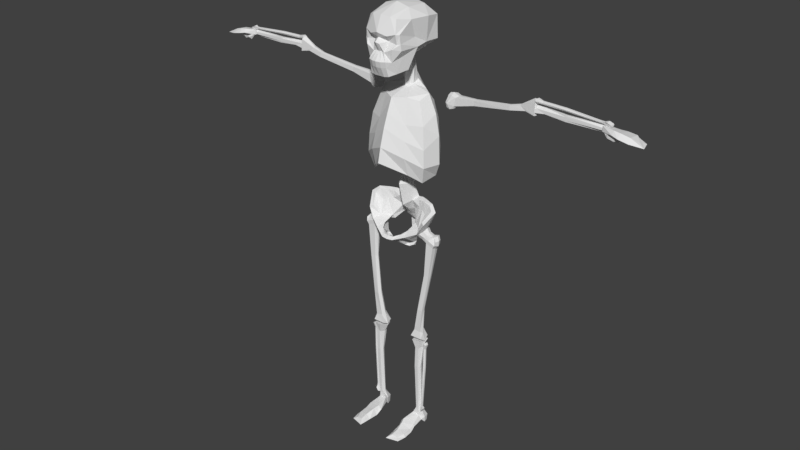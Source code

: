 # Source: skeleton.blend  (saved by Blender 2.79.0; exported with 4.5.12 LTS)
import bpy
from mathutils import Matrix  # noqa: F401  (used for matrix-valued properties, if any)

bpy.ops.wm.read_factory_settings(use_empty=True)
scene = bpy.context.scene
scene.name = 'Scene'

# ---- collections
col_collection_1 = bpy.data.collections.new('Collection 1'); scene.collection.children.link(col_collection_1)

# ---- world
world_world = bpy.data.worlds.new('World'); scene.world = world_world
world_world.color = (0.05088, 0.05088, 0.05088)
world_world.use_sun_shadow = False
world_world.sun_shadow_jitter_overblur = 0.0
world_world.cycles.sampling_method = 'MANUAL'

# ---- meshes
me_cube_001 = bpy.data.meshes.new('Cube.001')
me_cube_001.from_pydata([(0.2212, 0.2319, 2.282), (0.2071, 0.2209, 2.491), (0.2499, 0.007591, 2.188), (0.2444, 0.01251, 2.32), (0.1687, 0.05919, 2.648), (0.2169, 0.03727, 2.061), (0.0, -0.0365, 2.662), (0.0, -0.1789, 2.225), (0.1484, -0.03569, 2.124), (0.06377, 0.3376, 2.235), (0.0, 0.3785, 2.37), (0.07992, 0.278, 2.351), (0.0, 0.3606, 2.595), (0.08034, 0.2572, 2.562), (0.1437, -0.07562, 2.261), (0.0, -0.1546, 2.333), (0.1304, -0.05603, 2.379), (0.0, -0.1162, 2.463), (0.1294, 0.1767, 2.7), (0.1927, 0.1329, 2.688), (0.2433, 0.1543, 2.09), (0.1953, 0.2432, 2.179), (0.2904, 0.1315, 2.192), (0.2834, 0.132, 2.401), (0.0, 0.377, 2.25), (0.0, 0.2294, 2.216), (0.03949, 0.2509, 2.21), (0.0, 0.2442, 2.772), (0.04245, 0.1509, 2.718), (0.2247, 0.03007, 2.484), (0.0, 0.304, 2.679), (0.0786, 0.2313, 2.661), (0.1156, -0.02714, 2.487), (0.0, -0.07963, 2.559), (0.1739, 0.2107, 2.616), (0.2473, 0.1404, 2.552), (0.08948, 0.01924, 2.667), (0.03943, 0.2047, 2.741), (0.0, 0.1106, 2.705), (0.0, 0.2129, 2.857), (0.04957, 0.1465, 2.822), (0.04387, 0.1774, 2.837), (0.0, 0.1141, 2.812), (0.0, 0.2093, 2.943), (0.03634, 0.1307, 2.925), (0.03332, 0.1735, 2.929), (0.0, 0.0916, 2.927), (0.0, 0.3313, 3.206), (0.1728, 0.1401, 3.221), (0.1563, 0.2557, 3.204), (0.0, 0.2097, 3.291), (0.0, -0.1987, 2.959), (0.06775, -0.1788, 2.96), (0.0, -0.1816, 3.152), (0.1662, 0.2501, 3.041), (0.0, 0.02477, 3.314), (0.1453, 0.03504, 3.097), (0.0, 0.3114, 3.034), (0.0, -0.1537, 2.847), (0.0, -0.01175, 2.898), (0.0, -0.1878, 2.916), (0.03491, -0.1926, 2.958), (0.1404, -0.1189, 3.142), (0.0, 0.04606, 2.96), (0.0, -0.1617, 3.115), (0.1257, -0.06702, 2.985), (0.0341, -0.1817, 2.915), (0.1076, -0.1525, 3.046), (0.0, -0.1554, 3.017), (0.03881, -0.1537, 2.847), (0.1653, 0.1321, 3.046), (0.1243, -0.128, 3.076), (0.01379, -0.1554, 3.109), (0.05736, -0.125, 3.087), (0.1497, -0.1092, 3.034), (0.1521, -0.01177, 3.226), (0.1644, 0.04132, 3.033), (0.131, -0.01532, 2.881), (0.04305, -0.1605, 3.016), (0.06694, -0.1679, 2.917), (0.06606, -0.1641, 3.131), (0.01929, -0.1534, 3.021), (0.0741, -0.151, 2.854), (0.0, -0.1381, 3.26), (0.09375, -0.1395, 2.953), (0.07252, -0.1297, 3.255), (0.01971, -0.1845, 3.079), (0.0, -0.1975, 3.088), (0.07207, 0.314, 3.197), (0.0706, 0.3061, 3.037), (0.09143, 0.1968, 3.279), (0.09557, 0.02743, 3.29), (0.1239, -0.1399, 3.146), (0.1469, -0.1151, 3.081), (0.09917, -0.1016, 2.864), (0.1084, -0.1123, 3.241), (0.05677, 0.2405, 2.098), (0.0, 0.2789, 2.073), (0.0, 0.163, 2.138), (0.03207, 0.1814, 2.13), (0.05165, 0.1479, 1.978), (0.0, 0.1789, 1.97), (0.0, 0.045, 1.987), (0.03692, 0.08832, 1.986), (0.194, 0.09723, 1.789), (0.0, 0.08973, 1.808), (0.05923, 0.1253, 1.849), (0.1223, 0.2055, 1.703), (0.0, 0.2347, 1.821), (0.0, 0.1954, 1.702), (0.05984, 0.1995, 1.713), (0.05188, 0.2737, 1.573), (0.0, 0.2863, 1.571), (0.0, 0.2399, 1.577), (0.04457, 0.2474, 1.579), (0.0, 0.2073, 1.509), (0.05795, 0.2586, 1.637), (0.07909, 0.2073, 1.793), (0.0, 0.295, 1.727), (0.0, 0.2173, 1.659), (0.07163, 0.3041, 1.654), (0.0, 0.2493, 1.628), (0.0, 0.3245, 1.664), (0.09962, 0.1189, 1.659), (0.2583, 0.08836, 1.835), (0.156, 0.1178, 1.643), (0.1192, 0.171, 1.878), (0.1097, 0.1314, 1.866), (0.1496, 0.2179, 1.782), (0.1702, 0.1795, 1.681), (0.0, 0.211, 1.89), (0.07487, 0.181, 1.867), (0.1547, 0.1041, 1.653), (0.1052, 0.00905, 1.662), (0.2057, -0.006057, 1.673), (0.1772, 0.03313, 1.634), (0.0, -0.05143, 1.586), (0.0, -0.07457, 1.625), (0.1058, 0.1049, 1.691), (0.1581, 0.1118, 1.806), (0.0, -0.09521, 1.605), (0.2254, 0.02552, 1.76), (0.2095, 0.1903, 1.792), (0.03838, -0.06903, 1.626), (0.04377, -0.03992, 1.592), (0.1689, 0.1206, 1.871), (0.04581, -0.0899, 1.608), (0.2491, 0.0107, 1.747), (0.1729, 0.1493, 1.88), (0.118, 0.1281, 1.816), (0.2942, 0.09357, 1.834), (0.1906, 0.059, 1.69), (0.06711, 0.2251, 1.673), (0.08443, 0.2741, 1.709), (0.237, 0.1355, 1.739), (0.2447, 0.1205, 1.876), (0.2301, 0.1054, 1.863), (0.1712, 0.05031, 1.688), (0.0, -0.02333, 1.577), (0.03217, -0.02742, 1.589), (0.06632, 0.03008, 1.532), (0.09935, 0.04369, 1.526), (0.0966, 0.06377, 1.517), (0.06697, 0.05301, 1.523), (0.1348, 0.08766, 1.569), (0.0911, 0.05271, 1.544), (0.1427, 0.07186, 1.572), (0.1319, -0.01128, 1.611), (0.08313, -0.03334, 1.644), (0.1256, -0.04928, 1.637), (0.116, 0.001699, 1.616), (0.1264, 0.0576, 1.539), (0.1265, 0.07705, 1.53), (0.05409, 0.1588, 1.772), (0.0, 0.1504, 1.756), (0.0847, 0.07574, 1.534), (0.156, 0.059, 1.643), (0.1242, 0.0608, 1.559), (0.1132, 0.08079, 1.553), (0.2083, 0.06444, 1.654), (0.1906, 0.1178, 1.69), (0.2029, 0.059, 1.609), (0.2375, 0.059, 1.656), (0.2029, 0.1178, 1.609), (0.2375, 0.1178, 1.656), (0.2179, 0.05249, 1.679), (0.1756, 0.05249, 1.62), (0.2255, 0.05239, 1.629), (0.2467, 0.08838, 1.658), (0.2043, 0.08838, 1.599), (0.2255, 0.1244, 1.629), (0.168, 0.05239, 1.67), (0.2179, 0.1243, 1.679), (0.1756, 0.1243, 1.62), (0.168, 0.1244, 1.67), (0.1892, 0.08838, 1.7), (0.1468, 0.08838, 1.641), (0.2266, 0.08838, 1.691), (0.1669, 0.08838, 1.608), (0.1968, 0.1391, 1.65), (0.156, 0.08838, 1.679), (0.1968, 0.03766, 1.65), (0.3152, 0.0536, 1.591), (0.2637, 0.05332, 1.614), (0.242, 0.05525, 1.592), (0.2776, 0.09105, 1.645), (0.2696, 0.06134, 1.643), (0.2293, 0.08749, 1.58), (0.2404, 0.1203, 1.589), (0.2619, 0.1252, 1.611), (0.2682, 0.12, 1.641), (0.2991, 0.05555, 1.566), (0.3291, 0.09133, 1.622), (0.3211, 0.06162, 1.62), (0.3019, 0.08775, 1.555), (0.2975, 0.1206, 1.563), (0.3134, 0.1255, 1.588), (0.3196, 0.1203, 1.617), (0.3278, 0.08962, 1.583), (0.307, 0.1085, 1.647), (0.299, 0.07874, 1.645), (0.2975, 0.1374, 1.642), (0.159, 0.03269, 0.8472), (0.1442, 0.05497, 0.8625), (0.159, 0.07575, 0.8717), (0.2094, 0.03294, 0.8393), (0.222, 0.05778, 0.8266), (0.2094, 0.076, 0.8638), (0.276, 0.06688, 1.319), (0.231, 0.05293, 1.027), (0.2258, 0.07049, 1.038), (0.2717, 0.08761, 1.323), (0.2328, 0.04637, 1.33), (0.1904, 0.02819, 1.031), (0.2285, 0.03208, 1.027), (0.2721, 0.04657, 1.325), (0.1877, 0.0666, 1.042), (0.2324, 0.08742, 1.328), (0.2198, 0.06669, 1.324), (0.1762, 0.04904, 1.029), (0.1332, 0.02171, 0.7871), (0.1266, 0.06321, 0.7668), (0.1332, 0.1056, 0.7871), (0.2258, 0.0221, 0.7871), (0.2361, 0.06361, 0.7625), (0.2258, 0.1059, 0.7871), (0.1578, 0.0092, 0.7679), (0.1331, 0.06933, 0.7493), (0.1455, 0.1112, 0.7557), (0.2188, 0.02116, 0.7661), (0.2361, 0.06972, 0.7494), (0.2258, 0.1116, 0.7557), (0.1754, 0.024, 0.6961), (0.1579, 0.06335, 0.6885), (0.1586, 0.08504, 0.6941), (0.2029, 0.02407, 0.6943), (0.2217, 0.06363, 0.7053), (0.2136, 0.08532, 0.7075), (0.1415, 0.04686, 0.07627), (0.1437, 0.08096, 0.0566), (0.1555, 0.1244, 0.05796), (0.1972, 0.04712, 0.06979), (0.2287, 0.08128, 0.0461), (0.2203, 0.1247, 0.04745), (0.2133, 0.04413, 0.5307), (0.2091, 0.06257, 0.1332), (0.2054, 0.08061, 0.1297), (0.208, 0.06589, 0.5307), (0.1577, 0.04393, 0.5307), (0.1542, 0.06138, 0.1355), (0.1739, 0.04402, 0.1387), (0.1719, 0.02263, 0.5307), (0.1937, 0.04472, 0.1373), (0.1997, 0.02277, 0.5307), (0.1683, 0.07899, 0.1328), (0.1667, 0.06568, 0.5307), (0.1437, 0.08096, 0.0008738), (0.1555, 0.1157, 0.0008738), (0.1346, 0.04686, 0.03704), (0.2203, 0.1161, 0.0008738), (0.2287, 0.08128, 0.0008738), (0.2203, 0.04719, 0.03704), (0.1565, -0.2236, 0.02156), (0.2009, -0.2213, 0.01208), (0.1281, -0.2679, 0.0008738), (0.2265, -0.2419, 0.0008738), (0.1126, -0.0924, 0.0008738), (0.1418, -0.09541, 0.04984), (0.2203, -0.09201, 0.02549), (0.2324, -0.09195, 0.0008738), (0.1292, -0.05259, 0.06174), (0.2203, -0.04881, 0.04077), (0.2287, -0.04877, 0.0272), (0.1048, -0.04918, 0.03229), (0.1197, -0.1717, 0.0008738), (0.1555, -0.163, 0.03136), (0.2203, -0.1627, 0.02008), (0.2393, -0.1712, 0.0008738), (0.2583, 0.04498, 0.7331), (0.2416, 0.04086, 0.7399), (0.2282, 0.05221, 0.731), (0.2576, 0.07376, 0.7303), (0.2441, 0.07948, 0.7425), (0.2304, 0.07282, 0.7324), (0.2495, 0.05558, 0.6916), (0.2383, 0.05145, 0.6928), (0.2283, 0.05459, 0.6966), (0.2493, 0.06449, 0.6906), (0.2425, 0.07078, 0.6964), (0.2294, 0.06056, 0.6973), (0.2259, 0.0484, 0.1633), (0.2179, 0.04969, 0.154), (0.2082, 0.05341, 0.1547), (0.2271, 0.06121, 0.1602), (0.2197, 0.06923, 0.149), (0.2095, 0.06833, 0.1497), (0.2374, 0.07177, 0.5263), (0.2206, 0.06889, 0.1723), (0.2117, 0.06807, 0.1721), (0.2275, 0.07039, 0.5264), (0.235, 0.04706, 0.5264), (0.2189, 0.04972, 0.1761), (0.2264, 0.05072, 0.183), (0.2451, 0.05241, 0.5263), (0.2273, 0.06158, 0.1807), (0.2462, 0.06478, 0.5263), (0.2105, 0.05394, 0.1761), (0.2257, 0.05203, 0.5264), (0.2169, 0.04396, 0.1094), (0.204, 0.0498, 0.1095), (0.2301, 0.0392, 0.1377), (0.2064, 0.07455, 0.1095), (0.22, 0.07639, 0.1093), (0.2333, 0.07189, 0.1377), (0.361, 0.1797, 2.605), (0.3053, 0.1797, 2.603), (0.361, 0.2404, 2.605), (0.3053, 0.2404, 2.601), (0.336, 0.1729, 2.598), (0.3018, 0.2101, 2.599), (0.37, 0.2101, 2.605), (0.336, 0.2473, 2.598), (0.336, 0.2101, 2.598), (0.3503, 0.1741, 2.698), (0.3197, 0.1597, 2.64), (0.3686, 0.1758, 2.625), (0.3025, 0.1711, 2.64), (0.3837, 0.2091, 2.615), (0.3718, 0.243, 2.624), (0.3197, 0.2627, 2.64), (0.3795, 0.1761, 2.688), (0.3155, 0.2131, 2.704), (0.3196, 0.1824, 2.696), (0.3898, 0.2094, 2.694), (0.3827, 0.2434, 2.688), (0.3503, 0.2484, 2.698), (0.3225, 0.2431, 2.695), (0.3416, 0.2119, 2.71), (0.2987, 0.2121, 2.643), (0.3042, 0.2521, 2.639), (0.95, 0.1589, 2.741), (0.9599, 0.1755, 2.732), (0.9511, 0.1899, 2.74), (0.9082, 0.1613, 2.77), (0.9082, 0.1755, 2.775), (0.9132, 0.1927, 2.774), (0.541, 0.1959, 2.709), (0.8297, 0.173, 2.755), (0.822, 0.1885, 2.748), (0.5375, 0.2157, 2.705), (0.5354, 0.1763, 2.668), (0.8359, 0.1511, 2.72), (0.8309, 0.1545, 2.753), (0.5356, 0.1765, 2.705), (0.827, 0.1851, 2.715), (0.5373, 0.2155, 2.667), (0.5443, 0.1957, 2.659), (0.8409, 0.1695, 2.708), (1.022, 0.1511, 2.727), (1.027, 0.184, 2.726), (1.022, 0.2056, 2.727), (1.014, 0.1515, 2.819), (1.005, 0.1844, 2.836), (1.014, 0.206, 2.819), (1.026, 0.1527, 2.749), (1.022, 0.1846, 2.737), (1.037, 0.2069, 2.743), (1.027, 0.1591, 2.78), (1.027, 0.1849, 2.793), (1.037, 0.2071, 2.784), (1.092, 0.1614, 2.755), (1.099, 0.1807, 2.741), (1.094, 0.2008, 2.741), (1.094, 0.1615, 2.777), (1.084, 0.1809, 2.792), (1.082, 0.2011, 2.786), (1.512, 0.1593, 2.786), (1.512, 0.2038, 2.78), (1.246, 0.1628, 2.785), (1.513, 0.1799, 2.782), (1.516, 0.1967, 2.779), (1.246, 0.1888, 2.781), (1.246, 0.1626, 2.741), (1.511, 0.1788, 2.738), (1.508, 0.1627, 2.754), (1.246, 0.1615, 2.752), (1.509, 0.1634, 2.77), (1.246, 0.1616, 2.774), (1.513, 0.1952, 2.749), (1.246, 0.1887, 2.748), (1.512, 0.1537, 2.75), (1.512, 0.2013, 2.75), (1.763, 0.1712, 2.735), (1.761, 0.2068, 2.726), (1.804, 0.1484, 2.716), (1.78, 0.2273, 2.716), (1.643, 0.1076, 2.748), (1.644, 0.1368, 2.779), (1.641, 0.2423, 2.757), (1.643, 0.2461, 2.749), (1.6, 0.138, 2.785), (1.601, 0.2223, 2.765), (1.601, 0.229, 2.752), (1.597, 0.1185, 2.757), (1.715, 0.1132, 2.733), (1.707, 0.1477, 2.762), (1.707, 0.2378, 2.752), (1.715, 0.2472, 2.734), (1.021, 0.168, 2.839), (1.014, 0.1637, 2.822), (1.023, 0.1754, 2.808), (1.024, 0.1977, 2.838), (1.011, 0.2036, 2.824), (1.022, 0.1967, 2.81), (1.064, 0.1789, 2.83), (1.063, 0.1747, 2.818), (1.059, 0.1779, 2.808), (1.065, 0.1881, 2.83), (1.059, 0.1946, 2.823), (1.058, 0.1841, 2.809), (1.508, 0.1715, 2.805), (1.518, 0.1728, 2.797), (1.517, 0.1767, 2.787), (1.511, 0.1847, 2.807), (1.523, 0.193, 2.799), (1.522, 0.1921, 2.789), (1.235, 0.1957, 2.817), (1.499, 0.1927, 2.8), (1.499, 0.1918, 2.791), (1.235, 0.1942, 2.807), (1.235, 0.1701, 2.815), (1.495, 0.1729, 2.798), (1.488, 0.1739, 2.806), (1.235, 0.1756, 2.825), (1.49, 0.1851, 2.807), (1.235, 0.1884, 2.826), (1.495, 0.1772, 2.79), (1.235, 0.1753, 2.805), (1.564, 0.1669, 2.796), (1.564, 0.173, 2.783), (1.534, 0.162, 2.81), (1.564, 0.1985, 2.785), (1.564, 0.2004, 2.799), (1.534, 0.1958, 2.813), (1.524, 0.1563, 2.747), (1.527, 0.1514, 2.748), (1.533, 0.1569, 2.759), (1.534, 0.1517, 2.758), (1.638, 0.1624, 2.709), (1.642, 0.1525, 2.717), (1.669, 0.1734, 2.719), (1.658, 0.1492, 2.723), (1.559, 0.1546, 2.736), (1.553, 0.1496, 2.709), (1.561, 0.1296, 2.727), (1.565, 0.1278, 2.739), (1.606, 0.162, 2.727), (1.595, 0.1537, 2.701), (1.602, 0.1374, 2.713), (1.611, 0.1357, 2.727)], [], [(9, 11, 0, 21), (22, 23, 3, 2), (20, 22, 2, 5), (35, 19, 4, 29), (31, 37, 18, 34), (26, 20, 5, 8), (11, 13, 1, 0), (2, 3, 16, 14), (14, 16, 17, 15), (5, 2, 14, 8), (8, 14, 15, 7), (10, 12, 13, 11), (25, 26, 8, 7), (40, 41, 45, 44), (19, 28, 36, 4), (29, 4, 36, 32), (27, 37, 31, 30), (24, 10, 11, 9), (18, 37, 28, 19), (24, 9, 96, 97), (9, 21, 20, 26), (34, 18, 19, 35), (21, 0, 22, 20), (0, 1, 23, 22), (1, 34, 35, 23), (16, 32, 33, 17), (3, 29, 32, 16), (12, 30, 31, 13), (13, 31, 34, 1), (23, 35, 29, 3), (38, 28, 40, 42), (37, 27, 39, 41), (28, 37, 41, 40), (36, 28, 38, 6), (32, 36, 6, 33), (89, 57, 47, 88), (42, 40, 44, 46), (41, 39, 43, 45), (90, 88, 47, 50), (70, 54, 49, 48), (81, 61, 52, 78), (85, 83, 53, 80), (64, 72, 80, 53), (90, 50, 55, 91), (70, 48, 75, 56), (80, 72, 73), (56, 75, 62, 93), (65, 84, 94, 77), (77, 94, 82, 59), (66, 60, 58, 69), (61, 51, 60, 66), (54, 45, 89), (52, 61, 66, 79), (92, 80, 73), (67, 74, 93, 71), (73, 72, 86, 78), (44, 70, 76), (79, 66, 69, 82), (76, 56, 93, 74), (45, 43, 57, 89), (44, 45, 54, 70), (87, 86, 72, 64), (59, 82, 69, 58), (71, 73, 78, 67), (68, 51, 61, 81), (84, 52, 79), (63, 76, 77, 59), (84, 67, 78, 52), (74, 67, 84), (74, 84, 65), (81, 86, 87, 68), (78, 86, 81), (85, 80, 92, 95), (54, 89, 88, 49), (48, 90, 91, 75), (49, 88, 90), (85, 91, 55, 83), (71, 93, 62, 92), (92, 62, 75, 95), (46, 44, 76, 63), (95, 75, 91, 85), (48, 49, 90), (71, 92, 73), (76, 74, 65), (76, 65, 77), (70, 56, 76), (94, 84, 79, 82), (97, 96, 100, 101), (26, 25, 98, 99), (9, 26, 99, 96), (101, 100, 131, 130), (96, 99, 103, 100), (99, 98, 102, 103), (130, 131, 117, 108), (100, 103, 106, 131), (103, 102, 105, 106), (122, 120, 111, 112), (173, 174, 109, 110), (111, 114, 115), (120, 116, 114, 111), (116, 121, 113, 114), (114, 113, 115), (112, 111, 115), (110, 109, 119, 152), (108, 117, 153, 118), (152, 119, 121, 116), (153, 152, 116, 120), (118, 153, 120, 122), (142, 128, 126, 148), (129, 107, 128, 142), (138, 173, 110, 123), (107, 117, 128), (169, 146, 144, 167), (155, 148, 145, 156), (15, 17, 33, 6, 38, 42, 46, 63, 59, 58, 60, 51, 68, 87, 64, 53, 83, 55, 50, 47, 57, 43, 39, 27, 30, 12, 10, 24, 97, 101, 130, 108, 118, 122, 112, 115, 113, 121, 119, 109, 174, 105, 102, 98, 25, 7), (159, 158, 137, 143), (129, 142, 154), (169, 134, 133, 168), (146, 140, 136, 144), (123, 107, 129, 132), (140, 146, 143, 137), (149, 139, 145, 127), (161, 160, 163, 162), (110, 117, 107, 123), (148, 126, 127, 145), (117, 131, 126, 128), (124, 104, 157), (142, 148, 155, 150), (141, 147, 150, 124), (139, 149, 138), (147, 141, 157, 134), (171, 161, 162, 172), (106, 105, 174, 173), (104, 156, 145, 139), (131, 106, 127, 126), (138, 149, 173), (110, 152, 153, 117), (183, 190, 209, 208), (201, 185, 151, 191), (154, 142, 150), (179, 154, 150, 147), (104, 124, 156), (139, 138, 157, 104), (135, 179, 147, 134), (150, 155, 156, 124), (165, 160, 161), (168, 170, 159, 143), (178, 164, 172), (177, 165, 161, 171), (163, 175, 162), (163, 160, 136, 158), (158, 159, 175, 163), (175, 165, 177, 178), (170, 132, 164, 178), (144, 136, 160, 165), (159, 144, 165, 175), (135, 167, 177, 166), (166, 177, 171), (175, 178, 172, 162), (133, 132, 170, 168), (166, 171, 172, 164), (146, 169, 168, 143), (134, 169, 167, 135), (178, 177, 167, 170), (170, 167, 144, 159), (132, 179, 135), (164, 132, 135, 166), (132, 133, 138, 123), (133, 134, 157, 138), (106, 173, 149, 127), (200, 195, 180, 194), (141, 124, 157), (129, 154, 179, 132), (199, 192, 184, 190), (198, 189, 181, 186), (197, 195, 151, 185), (188, 197, 185, 182), (184, 192, 197, 188), (192, 180, 195, 197), (196, 198, 186, 176), (125, 193, 198, 196), (193, 183, 189, 198), (193, 199, 190, 183), (125, 194, 199, 193), (194, 180, 192, 199), (196, 200, 194, 125), (176, 191, 200, 196), (191, 151, 195, 200), (186, 201, 191, 176), (181, 187, 201, 186), (187, 182, 185, 201), (182, 187, 203, 206), (181, 189, 207, 204), (189, 183, 208, 207), (219, 220, 213, 212), (208, 209, 216, 215), (221, 219, 212, 217), (209, 221, 217, 216), (187, 181, 204, 203), (190, 184, 210, 209), (188, 182, 206, 205), (184, 188, 205, 210), (218, 212, 213, 202), (214, 218, 202, 211), (215, 216, 218, 214), (216, 217, 212, 218), (234, 233, 222, 225), (220, 203, 202, 213), (230, 229, 226, 227), (203, 204, 211, 202), (206, 220, 219, 205), (203, 220, 206), (205, 219, 221, 210), (209, 210, 221), (222, 223, 241, 240), (227, 226, 244, 245), (236, 230, 227, 224), (233, 239, 223, 222), (239, 236, 224, 223), (229, 234, 225, 226), (214, 211, 235, 228), (228, 235, 234, 229), (207, 208, 237, 238), (238, 237, 236, 239), (204, 207, 238, 232), (232, 238, 239, 233), (208, 215, 231, 237), (237, 231, 230, 236), (215, 214, 228, 231), (231, 228, 229, 230), (211, 204, 232, 235), (235, 232, 233, 234), (240, 241, 244, 243), (241, 242, 245, 244), (225, 222, 240, 243), (226, 225, 243, 244), (224, 227, 245, 242), (223, 224, 242, 241), (246, 249, 250, 247), (247, 250, 251, 248), (270, 269, 259, 258), (266, 265, 262, 263), (249, 246, 252, 255), (250, 249, 255, 256), (248, 251, 257, 254), (247, 248, 254, 253), (251, 250, 256, 257), (246, 247, 253, 252), (295, 294, 284, 282), (258, 259, 276, 278), (272, 270, 258, 261), (265, 272, 261, 262), (274, 266, 263, 260), (269, 274, 260, 259), (253, 254, 275, 268), (268, 275, 274, 269), (254, 257, 267, 275), (275, 267, 266, 274), (256, 255, 273, 264), (264, 273, 272, 265), (255, 252, 271, 273), (273, 271, 270, 272), (257, 256, 264, 267), (267, 264, 265, 266), (252, 253, 268, 271), (271, 268, 269, 270), (278, 276, 280, 281), (276, 277, 279, 280), (262, 261, 281, 280), (260, 263, 279, 277), (259, 260, 277, 276), (263, 262, 280, 279), (283, 282, 284, 285), (296, 295, 282, 283), (297, 296, 283, 285), (294, 297, 285, 284), (293, 292, 289, 286), (292, 291, 288, 289), (291, 290, 287, 288), (290, 293, 286, 287), (258, 278, 293, 290), (261, 258, 290, 291), (281, 261, 291, 292), (278, 281, 292, 293), (286, 289, 297, 294), (289, 288, 296, 297), (288, 287, 295, 296), (287, 286, 294, 295), (298, 301, 302, 299), (299, 302, 303, 300), (322, 321, 311, 310), (318, 317, 314, 315), (301, 298, 304, 307), (302, 301, 307, 308), (300, 303, 309, 306), (299, 300, 306, 305), (303, 302, 308, 309), (298, 299, 305, 304), (310, 311, 328, 330), (324, 322, 310, 313), (317, 324, 313, 314), (326, 318, 315, 312), (321, 326, 312, 311), (305, 306, 327, 320), (320, 327, 326, 321), (306, 309, 319, 327), (327, 319, 318, 326), (308, 307, 325, 316), (316, 325, 324, 317), (307, 304, 323, 325), (325, 323, 322, 324), (309, 308, 316, 319), (319, 316, 317, 318), (304, 305, 320, 323), (323, 320, 321, 322), (330, 328, 332, 333), (328, 329, 331, 332), (314, 313, 333, 332), (312, 315, 331, 329), (311, 312, 329, 328), (315, 314, 332, 331), (310, 330, 333, 313), (336, 341, 349, 348), (334, 338, 342, 340), (338, 335, 339, 342), (342, 339, 337, 341), (340, 342, 341, 336), (335, 338, 344, 346), (334, 340, 347, 345), (340, 336, 348, 347), (358, 346, 352, 351), (348, 349, 355, 354), (359, 358, 351, 356), (349, 359, 356, 355), (338, 334, 345, 344), (341, 337, 359, 349), (339, 335, 346, 358), (337, 339, 358, 359), (357, 351, 352, 343), (353, 357, 343, 350), (354, 355, 357, 353), (355, 356, 351, 357), (372, 371, 360, 363), (346, 344, 343, 352), (368, 367, 364, 365), (344, 345, 350, 343), (360, 361, 379, 378), (365, 364, 382, 383), (374, 368, 365, 362), (371, 377, 361, 360), (377, 374, 362, 361), (367, 372, 363, 364), (353, 350, 373, 366), (366, 373, 372, 367), (347, 348, 375, 376), (376, 375, 374, 377), (345, 347, 376, 370), (370, 376, 377, 371), (348, 354, 369, 375), (375, 369, 368, 374), (354, 353, 366, 369), (369, 366, 367, 368), (350, 345, 370, 373), (373, 370, 371, 372), (378, 379, 382, 381), (379, 380, 383, 382), (363, 360, 378, 381), (364, 363, 381, 382), (362, 365, 383, 380), (361, 362, 380, 379), (384, 387, 388, 385), (385, 388, 389, 386), (387, 384, 390, 393), (388, 387, 393, 394), (386, 389, 395, 392), (385, 386, 392, 391), (389, 388, 394, 395), (384, 385, 391, 390), (425, 424, 414, 412), (391, 392, 409, 402), (402, 409, 408, 403), (392, 395, 401, 409), (409, 401, 400, 408), (394, 393, 407, 398), (398, 407, 406, 399), (393, 390, 405, 407), (407, 405, 404, 406), (395, 394, 398, 401), (401, 398, 399, 400), (390, 391, 402, 405), (405, 402, 403, 404), (413, 412, 414, 415), (426, 425, 412, 413), (427, 426, 413, 415), (424, 427, 415, 414), (423, 422, 419, 416), (422, 421, 418, 419), (421, 420, 417, 418), (420, 423, 416, 417), (396, 410, 423, 420), (397, 396, 420, 421), (411, 397, 421, 422), (410, 411, 422, 423), (416, 419, 427, 424), (419, 418, 426, 427), (418, 417, 425, 426), (417, 416, 424, 425), (428, 431, 432, 429), (429, 432, 433, 430), (452, 451, 441, 440), (448, 447, 444, 445), (431, 428, 434, 437), (432, 431, 437, 438), (430, 433, 439, 436), (429, 430, 436, 435), (433, 432, 438, 439), (428, 429, 435, 434), (440, 441, 458, 460), (454, 452, 440, 443), (447, 454, 443, 444), (456, 448, 445, 442), (451, 456, 442, 441), (435, 436, 457, 450), (450, 457, 456, 451), (436, 439, 449, 457), (457, 449, 448, 456), (438, 437, 455, 446), (446, 455, 454, 447), (437, 434, 453, 455), (455, 453, 452, 454), (439, 438, 446, 449), (449, 446, 447, 448), (434, 435, 450, 453), (453, 450, 451, 452), (460, 458, 462, 463), (458, 459, 461, 462), (444, 443, 463, 462), (442, 445, 461, 459), (441, 442, 459, 458), (445, 444, 462, 461), (440, 460, 463, 443), (403, 399, 406, 404), (408, 400, 399, 403), (396, 397, 411, 410), (477, 476, 470, 468), (469, 468, 470, 471), (478, 477, 468, 469), (479, 478, 469, 471), (476, 479, 471, 470), (464, 466, 472, 473), (465, 464, 473, 474), (467, 465, 474, 475), (466, 467, 475, 472), (472, 475, 479, 476), (475, 474, 478, 479), (474, 473, 477, 478), (473, 472, 476, 477), (464, 465, 467, 466)])
me_cube_001.use_remesh_preserve_volume = False
me_cube_001.use_remesh_preserve_attributes = False
me_cube_001.use_mirror_vertex_groups = False
me_cube_001.update()
arm_armature = bpy.data.armatures.new('Armature')  # bones are not reproduced

# ---- objects
ob_armature = bpy.data.objects.new('Armature', arm_armature)
ob_skeleton = bpy.data.objects.new('Skeleton', me_cube_001)

# ---- transforms, parenting, visibility, modifiers, constraints
ob_armature.location = (0.2476, 0.08927, 1.555)
ob_armature.lineart.crease_threshold = 0.0
ob_skeleton.location = (0.0, 0.0, 0.0)
ob_skeleton.lineart.crease_threshold = 0.0
_m = ob_skeleton.modifiers.new('Mirror', 'MIRROR')
_m.use_clip = True

# ---- collection membership
col_collection_1.objects.link(ob_armature)
col_collection_1.objects.link(ob_skeleton)

# ---- scene / render settings (as saved in the file)
scene.frame_start = 1; scene.frame_end = 250; scene.frame_set(26)
scene.render.engine = 'BLENDER_EEVEE_NEXT'
scene.render.resolution_percentage = 50
scene.render.dither_intensity = 0.0
scene.cycles.use_denoising = False
scene.cycles.samples = 128
scene.cycles.sampling_pattern = 'TABULATED_SOBOL'
scene.cycles.use_adaptive_sampling = False
scene.cycles.use_light_tree = False
scene.cycles.blur_glossy = 0.0
scene.cycles.sample_clamp_indirect = 0.0
scene.view_settings.view_transform = 'Standard'
bpy.context.view_layer.update()

# ---- added for rendering (the .blend has no active camera and no usable light): camera, sun
cam_auto = bpy.data.cameras.new('AutoCamera')
cam_auto.lens = 50.0
cam_auto.sensor_width = 36.0
cam_auto.clip_end = 1000.0
ob_auto_camera = bpy.data.objects.new('AutoCamera', cam_auto)
scene.collection.objects.link(ob_auto_camera)
ob_auto_camera.location = (4.57189, -5.43098, 5.31482)
ob_auto_camera.rotation_euler = (1.09748, -7.21219e-08, 0.694738)
scene.camera = ob_auto_camera
light_auto_sun = bpy.data.lights.new('AutoSun', 'SUN')
light_auto_sun.energy = 3.0
light_auto_sun.angle = 0.0523599
ob_auto_sun = bpy.data.objects.new('AutoSun', light_auto_sun)
scene.collection.objects.link(ob_auto_sun)
ob_auto_sun.rotation_euler = (0.872665, 0.174533, 0.523599)
bpy.context.view_layer.update()
